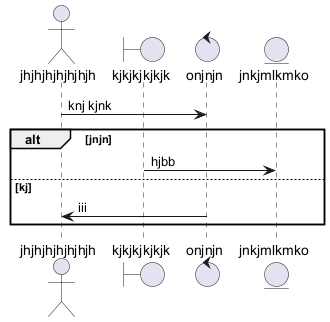

The diagram above was rendered by PlantUML. Its source (embedded in the PNG):
@startuml
actor jhjhjhjhjhjhjh
boundary kjkjkjkjkjk
control onjnjn
entity jnkjmlkmko
jhjhjhjhjhjhjh -> onjnjn : knj kjnk
alt jnjn
kjkjkjkjkjk -> jnkjmlkmko : hjbb
else kj
onjnjn -> jhjhjhjhjhjhjh : iii
end
@enduml